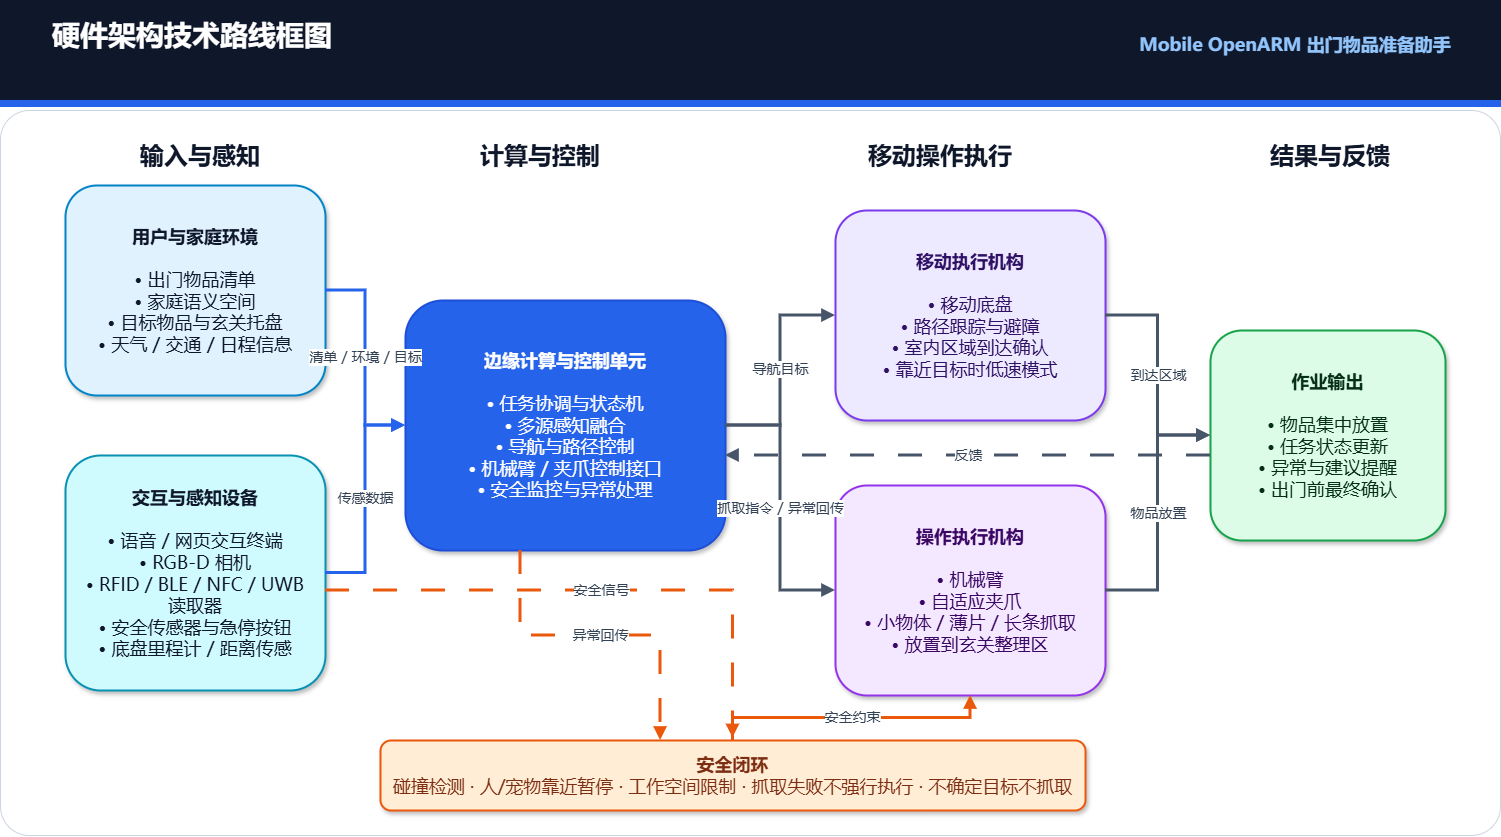

The diagram above was exported from draw.io. Its source (the exported page's mxGraphModel, read from the mxfile embedded in the PNG):
<mxGraphModel dx="1609" dy="964" grid="1" gridSize="10" guides="1" tooltips="1" connect="1" arrows="1" fold="1" page="1" pageScale="1" pageWidth="827" pageHeight="1169" math="0" shadow="0">
  <root>
    <mxCell id="0" />
    <mxCell id="1" parent="0" />
    <mxCell id="U5qYdce4UJmXGv76L9vl-40" parent="1" style="rounded=0;whiteSpace=wrap;html=1;fillColor=#0f172a;strokeColor=#0f172a;fontColor=#ffffff;fontSize=28;fontStyle=1;fontFamily=Microsoft YaHei;align=left;spacingLeft=50;" value="硬件架构技术路线框图&lt;div&gt;&lt;br/&gt;&lt;/div&gt;" vertex="1">
      <mxGeometry height="100" width="1500" as="geometry" />
    </mxCell>
    <mxCell id="U5qYdce4UJmXGv76L9vl-41" parent="1" style="text;html=1;strokeColor=none;fillColor=none;align=center;verticalAlign=middle;whiteSpace=wrap;rounded=0;fontFamily=Microsoft YaHei;fontSize=18;fontColor=#93c5fd;fontStyle=1;" value="Mobile OpenARM 出门物品准备助手" vertex="1">
      <mxGeometry height="40" width="330" x="1130" y="24" as="geometry" />
    </mxCell>
    <mxCell id="U5qYdce4UJmXGv76L9vl-42" parent="1" style="rounded=0;whiteSpace=wrap;html=1;fillColor=#2563eb;strokeColor=#2563eb;" value="" vertex="1">
      <mxGeometry height="6" width="1500" y="100" as="geometry" />
    </mxCell>
    <mxCell id="U5qYdce4UJmXGv76L9vl-43" parent="1" style="rounded=1;arcSize=4;whiteSpace=wrap;html=1;fillColor=#ffffff;strokeColor=#cbd5e1;strokeWidth=1;" value="" vertex="1">
      <mxGeometry height="725" width="1500" y="110" as="geometry" />
    </mxCell>
    <mxCell id="U5qYdce4UJmXGv76L9vl-44" parent="1" style="text;html=1;strokeColor=none;fillColor=none;align=center;verticalAlign=middle;whiteSpace=wrap;rounded=0;fontFamily=Microsoft YaHei;fontSize=20;fontColor=#0f172a;fontStyle=1;" value="&lt;font style=&quot;font-size: 24px;&quot;&gt;输入与感知&lt;/font&gt;" vertex="1">
      <mxGeometry height="40" width="240" x="80" y="135" as="geometry" />
    </mxCell>
    <mxCell id="U5qYdce4UJmXGv76L9vl-45" parent="1" style="text;html=1;strokeColor=none;fillColor=none;align=center;verticalAlign=middle;whiteSpace=wrap;rounded=0;fontFamily=Microsoft YaHei;fontSize=20;fontColor=#0f172a;fontStyle=1;" value="&lt;font style=&quot;font-size: 24px;&quot;&gt;计算与控制&lt;/font&gt;" vertex="1">
      <mxGeometry height="40" width="240" x="420" y="135" as="geometry" />
    </mxCell>
    <mxCell id="U5qYdce4UJmXGv76L9vl-46" parent="1" style="text;html=1;strokeColor=none;fillColor=none;align=center;verticalAlign=middle;whiteSpace=wrap;rounded=0;fontFamily=Microsoft YaHei;fontSize=20;fontColor=#0f172a;fontStyle=1;" value="&lt;font style=&quot;font-size: 24px;&quot;&gt;移动操作执行&lt;/font&gt;" vertex="1">
      <mxGeometry height="40" width="240" x="820" y="135" as="geometry" />
    </mxCell>
    <mxCell id="U5qYdce4UJmXGv76L9vl-47" parent="1" style="text;html=1;strokeColor=none;fillColor=none;align=center;verticalAlign=middle;whiteSpace=wrap;rounded=0;fontFamily=Microsoft YaHei;fontSize=20;fontColor=#0f172a;fontStyle=1;" value="&lt;font style=&quot;font-size: 24px;&quot;&gt;结果与反馈&lt;/font&gt;" vertex="1">
      <mxGeometry height="40" width="240" x="1210" y="135" as="geometry" />
    </mxCell>
    <mxCell id="U5qYdce4UJmXGv76L9vl-48" parent="1" style="rounded=1;whiteSpace=wrap;html=1;shadow=1;fillColor=#e0f2fe;strokeColor=#0284c7;fontColor=#0f172a;strokeWidth=2;fontSize=16;fontFamily=Microsoft YaHei;spacing=12;" value="&lt;font style=&quot;font-size: 18px;&quot;&gt;&lt;b&gt;用户与家庭环境&lt;/b&gt;&lt;br&gt;&lt;br&gt;• 出门物品清单&lt;br&gt;• 家庭语义空间&lt;br&gt;• 目标物品与玄关托盘&lt;br&gt;• 天气 / 交通 / 日程信息&lt;/font&gt;" vertex="1">
      <mxGeometry height="210" width="260" x="65" y="185" as="geometry" />
    </mxCell>
    <mxCell id="U5qYdce4UJmXGv76L9vl-49" parent="1" style="rounded=1;whiteSpace=wrap;html=1;shadow=1;fillColor=#cffafe;strokeColor=#0891b2;fontColor=#0f172a;strokeWidth=2;fontSize=16;fontFamily=Microsoft YaHei;spacing=12;" value="&lt;font style=&quot;font-size: 18px;&quot;&gt;&lt;b&gt;交互与感知设备&lt;/b&gt;&lt;br&gt;&lt;br&gt;• 语音 / 网页交互终端&lt;br&gt;• RGB-D 相机&lt;br&gt;• RFID / BLE / NFC / UWB 读取器&lt;br&gt;• 安全传感器与急停按钮&lt;br&gt;• 底盘里程计 / 距离传感&lt;/font&gt;" vertex="1">
      <mxGeometry height="235" width="260" x="65" y="455" as="geometry" />
    </mxCell>
    <mxCell id="U5qYdce4UJmXGv76L9vl-50" parent="1" style="rounded=1;whiteSpace=wrap;html=1;shadow=1;fillColor=#2563eb;strokeColor=#1d4ed8;fontColor=#ffffff;strokeWidth=2;fontSize=16;fontFamily=Microsoft YaHei;spacing=12;" value="&lt;font style=&quot;font-size: 18px;&quot;&gt;&lt;b&gt;边缘计算与控制单元&lt;/b&gt;&lt;br&gt;&lt;br&gt;• 任务协调与状态机&lt;br&gt;• 多源感知融合&lt;br&gt;• 导航与路径控制&lt;br&gt;• 机械臂 / 夹爪控制接口&lt;br&gt;• 安全监控与异常处理&lt;/font&gt;" vertex="1">
      <mxGeometry height="250" width="320" x="405" y="300" as="geometry" />
    </mxCell>
    <mxCell id="U5qYdce4UJmXGv76L9vl-51" parent="1" style="rounded=1;whiteSpace=wrap;html=1;shadow=1;fillColor=#ede9fe;strokeColor=#7c3aed;fontColor=#2e1065;strokeWidth=2;fontSize=16;fontFamily=Microsoft YaHei;spacing=12;" value="&lt;font style=&quot;font-size: 18px;&quot;&gt;&lt;b&gt;移动执行机构&lt;/b&gt;&lt;br&gt;&lt;br&gt;• 移动底盘&lt;br&gt;• 路径跟踪与避障&lt;br&gt;• 室内区域到达确认&lt;br&gt;• 靠近目标时低速模式&lt;/font&gt;" vertex="1">
      <mxGeometry height="210" width="270" x="835" y="210" as="geometry" />
    </mxCell>
    <mxCell id="U5qYdce4UJmXGv76L9vl-52" parent="1" style="rounded=1;whiteSpace=wrap;html=1;shadow=1;fillColor=#f3e8ff;strokeColor=#9333ea;fontColor=#3b0764;strokeWidth=2;fontSize=16;fontFamily=Microsoft YaHei;spacing=12;" value="&lt;font style=&quot;font-size: 18px;&quot;&gt;&lt;b&gt;操作执行机构&lt;/b&gt;&lt;br&gt;&lt;br&gt;• 机械臂&lt;br&gt;• 自适应夹爪&lt;br&gt;• 小物体 / 薄片 / 长条抓取&lt;br&gt;• 放置到玄关整理区&lt;/font&gt;" vertex="1">
      <mxGeometry height="210" width="270" x="835" y="485" as="geometry" />
    </mxCell>
    <mxCell id="U5qYdce4UJmXGv76L9vl-53" parent="1" style="rounded=1;whiteSpace=wrap;html=1;shadow=1;fillColor=#dcfce7;strokeColor=#16a34a;fontColor=#052e16;strokeWidth=2;fontSize=16;fontFamily=Microsoft YaHei;spacing=12;" value="&lt;font style=&quot;font-size: 18px;&quot;&gt;&lt;b&gt;作业输出&lt;/b&gt;&lt;br&gt;&lt;br&gt;• 物品集中放置&lt;br&gt;• 任务状态更新&lt;br&gt;• 异常与建议提醒&lt;br&gt;• 出门前最终确认&lt;/font&gt;" vertex="1">
      <mxGeometry height="210" width="235" x="1210" y="330" as="geometry" />
    </mxCell>
    <mxCell id="U5qYdce4UJmXGv76L9vl-54" parent="1" style="rounded=1;whiteSpace=wrap;html=1;shadow=1;fillColor=#ffedd5;strokeColor=#ea580c;fontColor=#7c2d12;strokeWidth=2;fontSize=16;fontFamily=Microsoft YaHei;spacing=12;" value="&lt;font style=&quot;font-size: 18px;&quot;&gt;&lt;b&gt;安全闭环&lt;/b&gt;&lt;br&gt;碰撞检测 · 人/宠物靠近暂停 · 工作空间限制 · 抓取失败不强行执行 · 不确定目标不抓取&lt;/font&gt;" vertex="1">
      <mxGeometry height="70" width="705" x="380" y="740" as="geometry" />
    </mxCell>
    <mxCell id="U5qYdce4UJmXGv76L9vl-56" edge="1" parent="1" source="U5qYdce4UJmXGv76L9vl-48" style="edgeStyle=orthogonalEdgeStyle;rounded=0;orthogonalLoop=1;jettySize=auto;html=1;endArrow=block;endFill=1;strokeWidth=3;strokeColor=#2563eb;fontFamily=Microsoft YaHei;fontSize=13;fontColor=#334155;" target="U5qYdce4UJmXGv76L9vl-50" value="&lt;font style=&quot;font-size: 14px;&quot;&gt;清单 / 环境 / 目标&lt;/font&gt;">
      <mxGeometry relative="1" as="geometry" />
    </mxCell>
    <mxCell id="U5qYdce4UJmXGv76L9vl-57" edge="1" parent="1" source="U5qYdce4UJmXGv76L9vl-49" style="edgeStyle=orthogonalEdgeStyle;rounded=0;orthogonalLoop=1;jettySize=auto;html=1;endArrow=block;endFill=1;strokeWidth=3;strokeColor=#2563eb;fontFamily=Microsoft YaHei;fontSize=13;fontColor=#334155;" target="U5qYdce4UJmXGv76L9vl-50" value="&lt;font style=&quot;font-size: 14px;&quot;&gt;传感数据&lt;/font&gt;">
      <mxGeometry relative="1" as="geometry" />
    </mxCell>
    <mxCell id="U5qYdce4UJmXGv76L9vl-58" edge="1" parent="1" source="U5qYdce4UJmXGv76L9vl-50" style="edgeStyle=orthogonalEdgeStyle;rounded=0;orthogonalLoop=1;jettySize=auto;html=1;endArrow=block;endFill=1;strokeWidth=3;strokeColor=#475569;fontFamily=Microsoft YaHei;fontSize=13;fontColor=#334155;" target="U5qYdce4UJmXGv76L9vl-51" value="&lt;font style=&quot;font-size: 14px;&quot;&gt;导航目标&lt;/font&gt;">
      <mxGeometry relative="1" as="geometry" />
    </mxCell>
    <mxCell id="U5qYdce4UJmXGv76L9vl-59" edge="1" parent="1" source="U5qYdce4UJmXGv76L9vl-50" style="edgeStyle=orthogonalEdgeStyle;rounded=0;orthogonalLoop=1;jettySize=auto;html=1;endArrow=block;endFill=1;strokeWidth=3;strokeColor=#475569;fontFamily=Microsoft YaHei;fontSize=13;fontColor=#334155;" target="U5qYdce4UJmXGv76L9vl-52" value="&lt;font style=&quot;font-size: 14px;&quot;&gt;抓取指令 / 异常回传&lt;/font&gt;">
      <mxGeometry relative="1" as="geometry" />
    </mxCell>
    <mxCell id="U5qYdce4UJmXGv76L9vl-60" edge="1" parent="1" source="U5qYdce4UJmXGv76L9vl-51" style="edgeStyle=orthogonalEdgeStyle;rounded=0;orthogonalLoop=1;jettySize=auto;html=1;endArrow=block;endFill=1;strokeWidth=3;strokeColor=#475569;fontFamily=Microsoft YaHei;fontSize=13;fontColor=#334155;" target="U5qYdce4UJmXGv76L9vl-53" value="&lt;font style=&quot;font-size: 14px;&quot;&gt;到达区域&lt;/font&gt;">
      <mxGeometry relative="1" as="geometry" />
    </mxCell>
    <mxCell id="U5qYdce4UJmXGv76L9vl-61" edge="1" parent="1" source="U5qYdce4UJmXGv76L9vl-52" style="edgeStyle=orthogonalEdgeStyle;rounded=0;orthogonalLoop=1;jettySize=auto;html=1;endArrow=block;endFill=1;strokeWidth=3;strokeColor=#475569;fontFamily=Microsoft YaHei;fontSize=13;fontColor=#334155;" target="U5qYdce4UJmXGv76L9vl-53" value="&lt;font style=&quot;font-size: 14px;&quot;&gt;物品放置&lt;/font&gt;">
      <mxGeometry relative="1" as="geometry" />
    </mxCell>
    <mxCell id="U5qYdce4UJmXGv76L9vl-62" edge="1" parent="1" style="edgeStyle=orthogonalEdgeStyle;rounded=0;orthogonalLoop=1;jettySize=auto;html=1;endArrow=block;endFill=1;strokeWidth=3;strokeColor=#ea580c;fontFamily=Microsoft YaHei;fontSize=13;fontColor=#334155;dashed=1;dashPattern=8 8;" value="&lt;font style=&quot;font-size: 14px;&quot;&gt;安全信号&lt;/font&gt;">
      <mxGeometry relative="1" x="-0.0027" as="geometry">
        <mxPoint as="offset" />
        <mxPoint x="325.0000000000002" y="589.9984615384615" as="sourcePoint" />
        <mxPoint x="732.4615384615386" y="737.46" as="targetPoint" />
      </mxGeometry>
    </mxCell>
    <mxCell id="U5qYdce4UJmXGv76L9vl-63" edge="1" parent="1" source="U5qYdce4UJmXGv76L9vl-50" style="edgeStyle=orthogonalEdgeStyle;rounded=0;orthogonalLoop=1;jettySize=auto;html=1;endArrow=block;endFill=1;strokeWidth=3;strokeColor=#ea580c;fontFamily=Microsoft YaHei;fontSize=13;fontColor=#334155;dashed=1;dashPattern=8 8;" target="U5qYdce4UJmXGv76L9vl-54" value="&lt;font style=&quot;font-size: 14px;&quot;&gt;异常回传&lt;/font&gt;">
      <mxGeometry relative="1" as="geometry">
        <Array as="points">
          <mxPoint x="520" y="635" />
          <mxPoint x="660" y="635" />
        </Array>
      </mxGeometry>
    </mxCell>
    <mxCell id="U5qYdce4UJmXGv76L9vl-64" edge="1" parent="1" source="U5qYdce4UJmXGv76L9vl-54" style="edgeStyle=orthogonalEdgeStyle;rounded=0;orthogonalLoop=1;jettySize=auto;html=1;endArrow=block;endFill=1;strokeWidth=3;strokeColor=#ea580c;fontFamily=Microsoft YaHei;fontSize=13;fontColor=#334155;" target="U5qYdce4UJmXGv76L9vl-52" value="&lt;font style=&quot;font-size: 14px;&quot;&gt;安全约束&lt;/font&gt;">
      <mxGeometry relative="1" as="geometry" />
    </mxCell>
    <mxCell id="U5qYdce4UJmXGv76L9vl-65" edge="1" parent="1" style="edgeStyle=orthogonalEdgeStyle;rounded=0;orthogonalLoop=1;jettySize=auto;html=1;endArrow=block;endFill=1;strokeWidth=3;strokeColor=#475569;fontFamily=Microsoft YaHei;fontSize=13;fontColor=#334155;dashed=1;dashPattern=8 8;" value="&lt;font style=&quot;font-size: 14px;&quot;&gt;反馈&lt;/font&gt;">
      <mxGeometry relative="1" as="geometry">
        <Array as="points">
          <mxPoint x="850" y="455" />
          <mxPoint x="850" y="455" />
        </Array>
        <mxPoint x="1210" y="455" as="sourcePoint" />
        <mxPoint x="725" y="455" as="targetPoint" />
      </mxGeometry>
    </mxCell>
  </root>
</mxGraphModel>